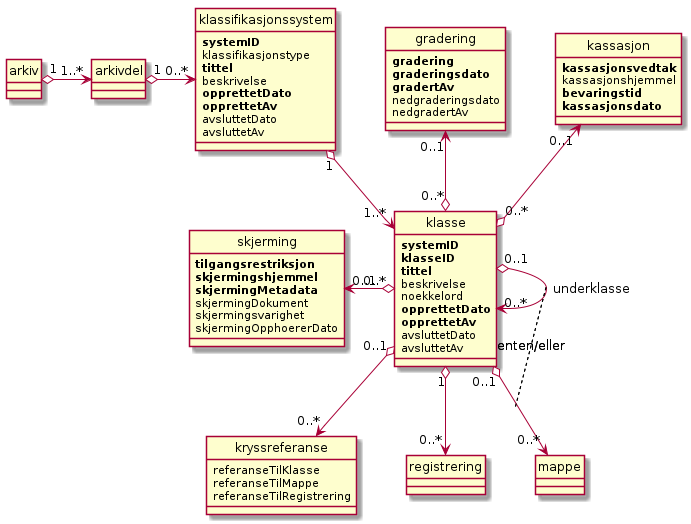

The diagram above was rendered by PlantUML. Its source (embedded in the PNG):
@startuml
scale max 4096 width
skinparam nodesep 50
hide circle

class gradering {
  <b>gradering</b>
  <b>graderingsdato</b>
  <b>gradertAv</b>
  nedgraderingsdato
  nedgradertAv
}

class kassasjon {
  <b>kassasjonsvedtak</b>
  kassasjonshjemmel
  <b>bevaringstid</b>
  <b>kassasjonsdato</b>
}

class kryssreferanse {
  referanseTilKlasse
  referanseTilMappe
  referanseTilRegistrering
}

class skjerming {
  <b>tilgangsrestriksjon</b>
  <b>skjermingshjemmel</b>
  <b>skjermingMetadata</b>
  skjermingDokument
  skjermingsvarighet
  skjermingOpphoererDato
}

class klassifikasjonssystem {
  <b>systemID</b>
  klassifikasjonstype
  <b>tittel</b>
  beskrivelse
  <b>opprettetDato</b>
  <b>opprettetAv</b>
  avsluttetDato
  avsluttetAv
}

class klasse {
  <b>systemID</b>
  <b>klasseID</b>
  <b>tittel</b>
  beskrivelse
  noekkelord
  <b>opprettetDato</b>
  <b>opprettetAv</b>
  avsluttetDato
  avsluttetAv
}

class arkivdel
class registrering
class klassifikasjonssystem
class mappe

gradering "0..1" <--o "0..*" klasse
kassasjon "0..1" <--o "0..*" klasse
klasse "0..1" o--> "0..*" kryssreferanse
skjerming "0..1" <-o "0..*" klasse
arkiv "1" o-> "1..*" arkivdel
arkivdel "1" o-> "0..*" klassifikasjonssystem
klassifikasjonssystem "1" o--> "1..*" klasse

klasse "0..1" o--> "0..*" klasse : underklasse
klasse "0..1" o--> "0..*" mappe
constraint on links: enten/eller

klasse "1" o--> "0..*" registrering

@enduml